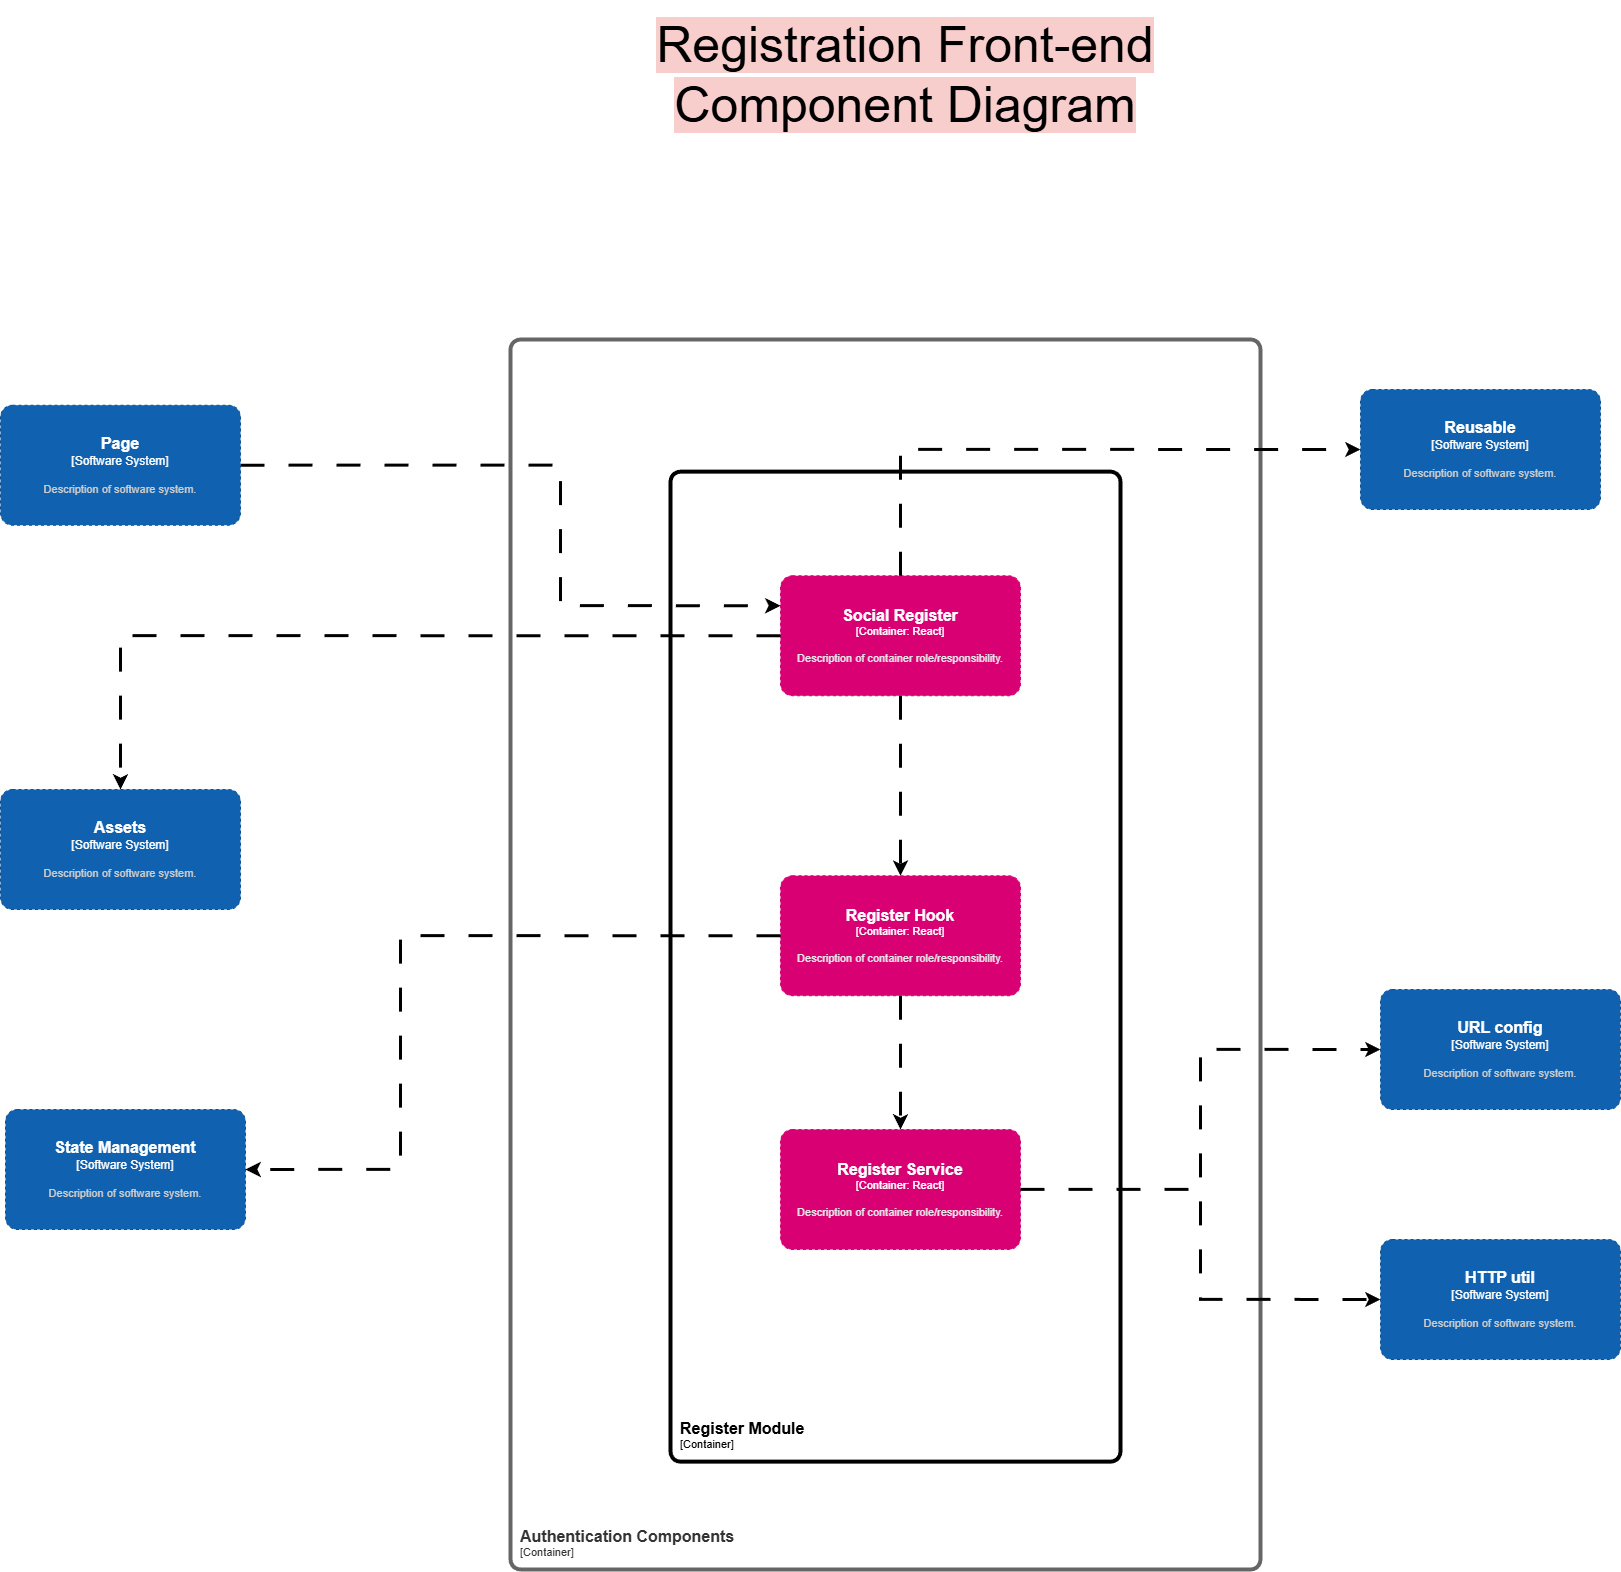

The diagram above was exported from draw.io. Its source (the exported page's mxGraphModel, read from the mxfile embedded in the PNG):
<mxGraphModel dx="4440" dy="2477" grid="1" gridSize="10" guides="1" tooltips="1" connect="1" arrows="1" fold="1" page="1" pageScale="1" pageWidth="850" pageHeight="1100" math="0" shadow="0">
  <root>
    <mxCell id="0" />
    <mxCell id="1" parent="0" />
    <object placeholders="1" c4Name="Authentication Components" c4Type="ContainerScopeBoundary" c4Application="Container" label="&lt;font style=&quot;font-size: 16px&quot;&gt;&lt;b&gt;&lt;div style=&quot;text-align: left&quot;&gt;%c4Name%&lt;/div&gt;&lt;/b&gt;&lt;/font&gt;&lt;div style=&quot;text-align: left&quot;&gt;[%c4Application%]&lt;/div&gt;" id="60q8sW4SU_qWVrSZKqF6-1">
      <mxCell parent="1" style="rounded=1;fontSize=11;whiteSpace=wrap;html=1;arcSize=20;fillColor=none;strokeColor=#666666;fontColor=#333333;labelBackgroundColor=none;align=left;verticalAlign=bottom;labelBorderColor=none;spacingTop=0;spacing=10;metaEdit=1;rotatable=0;perimeter=rectanglePerimeter;noLabel=0;labelPadding=0;allowArrows=0;connectable=0;expand=0;recursiveResize=0;editable=1;pointerEvents=0;absoluteArcSize=1;points=[[0.25,0,0],[0.5,0,0],[0.75,0,0],[1,0.25,0],[1,0.5,0],[1,0.75,0],[0.75,1,0],[0.5,1,0],[0.25,1,0],[0,0.75,0],[0,0.5,0],[0,0.25,0]];strokeWidth=4;" vertex="1">
        <mxGeometry height="1230" width="750" x="910" y="800" as="geometry" />
      </mxCell>
    </object>
    <object placeholders="1" c4Name="Register Module" c4Type="ContainerScopeBoundary" c4Application="Container" label="&lt;font style=&quot;font-size: 16px&quot;&gt;&lt;b&gt;&lt;div style=&quot;text-align: left&quot;&gt;%c4Name%&lt;/div&gt;&lt;/b&gt;&lt;/font&gt;&lt;div style=&quot;text-align: left&quot;&gt;[%c4Application%]&lt;/div&gt;" id="60q8sW4SU_qWVrSZKqF6-2">
      <mxCell parent="1" style="rounded=1;fontSize=11;whiteSpace=wrap;html=1;arcSize=20;labelBackgroundColor=none;align=left;verticalAlign=bottom;labelBorderColor=none;spacingTop=0;spacing=10;metaEdit=1;rotatable=0;perimeter=rectanglePerimeter;noLabel=0;labelPadding=0;allowArrows=0;connectable=0;expand=0;recursiveResize=0;editable=1;pointerEvents=0;absoluteArcSize=1;points=[[0.25,0,0],[0.5,0,0],[0.75,0,0],[1,0.25,0],[1,0.5,0],[1,0.75,0],[0.75,1,0],[0.5,1,0],[0.25,1,0],[0,0.75,0],[0,0.5,0],[0,0.25,0]];strokeWidth=4;" vertex="1">
        <mxGeometry height="990" width="450" x="1070" y="932.1599999999999" as="geometry" />
      </mxCell>
    </object>
    <object placeholders="1" c4Name="Social Register" c4Type="Container" c4Technology="React" c4Description="Description of container role/responsibility." label="&lt;font style=&quot;font-size: 16px&quot;&gt;&lt;b&gt;%c4Name%&lt;/b&gt;&lt;/font&gt;&lt;div&gt;[%c4Type%: %c4Technology%]&lt;/div&gt;&lt;br&gt;&lt;div&gt;&lt;font style=&quot;font-size: 11px&quot;&gt;&lt;font color=&quot;#E6E6E6&quot;&gt;%c4Description%&lt;/font&gt;&lt;/div&gt;" id="60q8sW4SU_qWVrSZKqF6-3">
      <mxCell parent="1" style="rounded=1;whiteSpace=wrap;html=1;fontSize=11;labelBackgroundColor=none;fillColor=#D80073;fontColor=#ffffff;align=center;arcSize=10;strokeColor=#D80073;metaEdit=1;resizable=0;points=[[0.25,0,0],[0.5,0,0],[0.75,0,0],[1,0.25,0],[1,0.5,0],[1,0.75,0],[0.75,1,0],[0.5,1,0],[0.25,1,0],[0,0.75,0],[0,0.5,0],[0,0.25,0]];dashed=1;" vertex="1">
        <mxGeometry height="120" width="240" x="1180" y="1036.25" as="geometry" />
      </mxCell>
    </object>
    <object placeholders="1" c4Name="Register Hook" c4Type="Container" c4Technology="React" c4Description="Description of container role/responsibility." label="&lt;font style=&quot;font-size: 16px&quot;&gt;&lt;b&gt;%c4Name%&lt;/b&gt;&lt;/font&gt;&lt;div&gt;[%c4Type%: %c4Technology%]&lt;/div&gt;&lt;br&gt;&lt;div&gt;&lt;font style=&quot;font-size: 11px&quot;&gt;&lt;font color=&quot;#E6E6E6&quot;&gt;%c4Description%&lt;/font&gt;&lt;/div&gt;" id="60q8sW4SU_qWVrSZKqF6-4">
      <mxCell parent="1" style="rounded=1;whiteSpace=wrap;html=1;fontSize=11;labelBackgroundColor=none;fillColor=#D80073;fontColor=#ffffff;align=center;arcSize=10;strokeColor=#D80073;metaEdit=1;resizable=0;points=[[0.25,0,0],[0.5,0,0],[0.75,0,0],[1,0.25,0],[1,0.5,0],[1,0.75,0],[0.75,1,0],[0.5,1,0],[0.25,1,0],[0,0.75,0],[0,0.5,0],[0,0.25,0]];dashed=1;" vertex="1">
        <mxGeometry height="120" width="240" x="1180" y="1336.25" as="geometry" />
      </mxCell>
    </object>
    <object placeholders="1" c4Name="Register Service" c4Type="Container" c4Technology="React" c4Description="Description of container role/responsibility." label="&lt;font style=&quot;font-size: 16px&quot;&gt;&lt;b&gt;%c4Name%&lt;/b&gt;&lt;/font&gt;&lt;div&gt;[%c4Type%: %c4Technology%]&lt;/div&gt;&lt;br&gt;&lt;div&gt;&lt;font style=&quot;font-size: 11px&quot;&gt;&lt;font color=&quot;#E6E6E6&quot;&gt;%c4Description%&lt;/font&gt;&lt;/div&gt;" id="60q8sW4SU_qWVrSZKqF6-5">
      <mxCell parent="1" style="rounded=1;whiteSpace=wrap;html=1;fontSize=11;labelBackgroundColor=none;fillColor=#D80073;fontColor=#ffffff;align=center;arcSize=10;strokeColor=#D80073;metaEdit=1;resizable=0;points=[[0.25,0,0],[0.5,0,0],[0.75,0,0],[1,0.25,0],[1,0.5,0],[1,0.75,0],[0.75,1,0],[0.5,1,0],[0.25,1,0],[0,0.75,0],[0,0.5,0],[0,0.25,0]];dashed=1;" vertex="1">
        <mxGeometry height="120" width="240" x="1180" y="1590" as="geometry" />
      </mxCell>
    </object>
    <mxCell id="60q8sW4SU_qWVrSZKqF6-6" edge="1" parent="1" source="60q8sW4SU_qWVrSZKqF6-3" style="edgeStyle=orthogonalEdgeStyle;rounded=0;orthogonalLoop=1;jettySize=auto;html=1;exitX=0.5;exitY=1;exitDx=0;exitDy=0;exitPerimeter=0;entryX=0.5;entryY=0;entryDx=0;entryDy=0;entryPerimeter=0;dashed=1;dashPattern=8 8;strokeWidth=3;" target="60q8sW4SU_qWVrSZKqF6-4">
      <mxGeometry relative="1" as="geometry">
        <Array as="points" />
      </mxGeometry>
    </mxCell>
    <mxCell id="60q8sW4SU_qWVrSZKqF6-7" edge="1" parent="1" source="60q8sW4SU_qWVrSZKqF6-8" style="edgeStyle=orthogonalEdgeStyle;rounded=0;orthogonalLoop=1;jettySize=auto;html=1;exitX=1;exitY=0.5;exitDx=0;exitDy=0;exitPerimeter=0;entryX=0;entryY=0.25;entryDx=0;entryDy=0;entryPerimeter=0;dashed=1;dashPattern=8 8;strokeWidth=3;" target="60q8sW4SU_qWVrSZKqF6-3">
      <mxGeometry relative="1" as="geometry">
        <Array as="points">
          <mxPoint x="960" y="926" />
          <mxPoint x="960" y="1066" />
        </Array>
      </mxGeometry>
    </mxCell>
    <object placeholders="1" c4Name="Page" c4Type="Software System" c4Description="Description of software system." label="&lt;font style=&quot;font-size: 16px&quot;&gt;&lt;b&gt;%c4Name%&lt;/b&gt;&lt;/font&gt;&lt;div&gt;[%c4Type%]&lt;/div&gt;&lt;br&gt;&lt;div&gt;&lt;font style=&quot;font-size: 11px&quot;&gt;&lt;font color=&quot;#cccccc&quot;&gt;%c4Description%&lt;/font&gt;&lt;/div&gt;" id="60q8sW4SU_qWVrSZKqF6-8">
      <mxCell parent="1" style="rounded=1;whiteSpace=wrap;html=1;labelBackgroundColor=none;fillColor=#1061B0;fontColor=#ffffff;align=center;arcSize=10;strokeColor=#0D5091;metaEdit=1;resizable=0;points=[[0.25,0,0],[0.5,0,0],[0.75,0,0],[1,0.25,0],[1,0.5,0],[1,0.75,0],[0.75,1,0],[0.5,1,0],[0.25,1,0],[0,0.75,0],[0,0.5,0],[0,0.25,0]];dashed=1;" vertex="1">
        <mxGeometry height="120" width="240" x="400" y="865.6999999999998" as="geometry" />
      </mxCell>
    </object>
    <object placeholders="1" c4Name="Assets" c4Type="Software System" c4Description="Description of software system." label="&lt;font style=&quot;font-size: 16px&quot;&gt;&lt;b&gt;%c4Name%&lt;/b&gt;&lt;/font&gt;&lt;div&gt;[%c4Type%]&lt;/div&gt;&lt;br&gt;&lt;div&gt;&lt;font style=&quot;font-size: 11px&quot;&gt;&lt;font color=&quot;#cccccc&quot;&gt;%c4Description%&lt;/font&gt;&lt;/div&gt;" id="60q8sW4SU_qWVrSZKqF6-9">
      <mxCell parent="1" style="rounded=1;whiteSpace=wrap;html=1;labelBackgroundColor=none;fillColor=#1061B0;fontColor=#ffffff;align=center;arcSize=10;strokeColor=#0D5091;metaEdit=1;resizable=0;points=[[0.25,0,0],[0.5,0,0],[0.75,0,0],[1,0.25,0],[1,0.5,0],[1,0.75,0],[0.75,1,0],[0.5,1,0],[0.25,1,0],[0,0.75,0],[0,0.5,0],[0,0.25,0]];dashed=1;" vertex="1">
        <mxGeometry height="120" width="240" x="400" y="1250" as="geometry" />
      </mxCell>
    </object>
    <object placeholders="1" c4Name="State Management" c4Type="Software System" c4Description="Description of software system." label="&lt;font style=&quot;font-size: 16px&quot;&gt;&lt;b&gt;%c4Name%&lt;/b&gt;&lt;/font&gt;&lt;div&gt;[%c4Type%]&lt;/div&gt;&lt;br&gt;&lt;div&gt;&lt;font style=&quot;font-size: 11px&quot;&gt;&lt;font color=&quot;#cccccc&quot;&gt;%c4Description%&lt;/font&gt;&lt;/div&gt;" id="60q8sW4SU_qWVrSZKqF6-10">
      <mxCell parent="1" style="rounded=1;whiteSpace=wrap;html=1;labelBackgroundColor=none;fillColor=#1061B0;fontColor=#ffffff;align=center;arcSize=10;strokeColor=#0D5091;metaEdit=1;resizable=0;points=[[0.25,0,0],[0.5,0,0],[0.75,0,0],[1,0.25,0],[1,0.5,0],[1,0.75,0],[0.75,1,0],[0.5,1,0],[0.25,1,0],[0,0.75,0],[0,0.5,0],[0,0.25,0]];dashed=1;" vertex="1">
        <mxGeometry height="120" width="240" x="405" y="1570" as="geometry" />
      </mxCell>
    </object>
    <object placeholders="1" c4Name="HTTP util" c4Type="Software System" c4Description="Description of software system." label="&lt;font style=&quot;font-size: 16px&quot;&gt;&lt;b&gt;%c4Name%&lt;/b&gt;&lt;/font&gt;&lt;div&gt;[%c4Type%]&lt;/div&gt;&lt;br&gt;&lt;div&gt;&lt;font style=&quot;font-size: 11px&quot;&gt;&lt;font color=&quot;#cccccc&quot;&gt;%c4Description%&lt;/font&gt;&lt;/div&gt;" id="60q8sW4SU_qWVrSZKqF6-11">
      <mxCell parent="1" style="rounded=1;whiteSpace=wrap;html=1;labelBackgroundColor=none;fillColor=#1061B0;fontColor=#ffffff;align=center;arcSize=10;strokeColor=#0D5091;metaEdit=1;resizable=0;points=[[0.25,0,0],[0.5,0,0],[0.75,0,0],[1,0.25,0],[1,0.5,0],[1,0.75,0],[0.75,1,0],[0.5,1,0],[0.25,1,0],[0,0.75,0],[0,0.5,0],[0,0.25,0]];dashed=1;" vertex="1">
        <mxGeometry height="120" width="240" x="1780" y="1700" as="geometry" />
      </mxCell>
    </object>
    <object placeholders="1" c4Name="URL config" c4Type="Software System" c4Description="Description of software system." label="&lt;font style=&quot;font-size: 16px&quot;&gt;&lt;b&gt;%c4Name%&lt;/b&gt;&lt;/font&gt;&lt;div&gt;[%c4Type%]&lt;/div&gt;&lt;br&gt;&lt;div&gt;&lt;font style=&quot;font-size: 11px&quot;&gt;&lt;font color=&quot;#cccccc&quot;&gt;%c4Description%&lt;/font&gt;&lt;/div&gt;" id="60q8sW4SU_qWVrSZKqF6-12">
      <mxCell parent="1" style="rounded=1;whiteSpace=wrap;html=1;labelBackgroundColor=none;fillColor=#1061B0;fontColor=#ffffff;align=center;arcSize=10;strokeColor=#0D5091;metaEdit=1;resizable=0;points=[[0.25,0,0],[0.5,0,0],[0.75,0,0],[1,0.25,0],[1,0.5,0],[1,0.75,0],[0.75,1,0],[0.5,1,0],[0.25,1,0],[0,0.75,0],[0,0.5,0],[0,0.25,0]];dashed=1;" vertex="1">
        <mxGeometry height="120" width="240" x="1780" y="1450" as="geometry" />
      </mxCell>
    </object>
    <object placeholders="1" c4Name="Reusable" c4Type="Software System" c4Description="Description of software system." label="&lt;font style=&quot;font-size: 16px&quot;&gt;&lt;b&gt;%c4Name%&lt;/b&gt;&lt;/font&gt;&lt;div&gt;[%c4Type%]&lt;/div&gt;&lt;br&gt;&lt;div&gt;&lt;font style=&quot;font-size: 11px&quot;&gt;&lt;font color=&quot;#cccccc&quot;&gt;%c4Description%&lt;/font&gt;&lt;/div&gt;" id="60q8sW4SU_qWVrSZKqF6-13">
      <mxCell parent="1" style="rounded=1;whiteSpace=wrap;html=1;labelBackgroundColor=none;fillColor=#1061B0;fontColor=#ffffff;align=center;arcSize=10;strokeColor=#0D5091;metaEdit=1;resizable=0;points=[[0.25,0,0],[0.5,0,0],[0.75,0,0],[1,0.25,0],[1,0.5,0],[1,0.75,0],[0.75,1,0],[0.5,1,0],[0.25,1,0],[0,0.75,0],[0,0.5,0],[0,0.25,0]];dashed=1;" vertex="1">
        <mxGeometry height="120" width="240" x="1760" y="850" as="geometry" />
      </mxCell>
    </object>
    <mxCell id="60q8sW4SU_qWVrSZKqF6-14" edge="1" parent="1" source="60q8sW4SU_qWVrSZKqF6-3" style="edgeStyle=orthogonalEdgeStyle;rounded=0;orthogonalLoop=1;jettySize=auto;html=1;exitX=0.5;exitY=0;exitDx=0;exitDy=0;exitPerimeter=0;entryX=0;entryY=0.5;entryDx=0;entryDy=0;entryPerimeter=0;dashed=1;dashPattern=8 8;strokeWidth=3;" target="60q8sW4SU_qWVrSZKqF6-13">
      <mxGeometry relative="1" as="geometry" />
    </mxCell>
    <mxCell id="60q8sW4SU_qWVrSZKqF6-15" edge="1" parent="1" source="60q8sW4SU_qWVrSZKqF6-4" style="edgeStyle=orthogonalEdgeStyle;rounded=0;orthogonalLoop=1;jettySize=auto;html=1;exitX=0;exitY=0.5;exitDx=0;exitDy=0;exitPerimeter=0;entryX=1;entryY=0.5;entryDx=0;entryDy=0;entryPerimeter=0;dashed=1;dashPattern=8 8;strokeWidth=3;" target="60q8sW4SU_qWVrSZKqF6-10">
      <mxGeometry relative="1" as="geometry">
        <Array as="points">
          <mxPoint x="800" y="1396" />
          <mxPoint x="800" y="1630" />
        </Array>
      </mxGeometry>
    </mxCell>
    <mxCell id="60q8sW4SU_qWVrSZKqF6-16" edge="1" parent="1" source="60q8sW4SU_qWVrSZKqF6-4" style="edgeStyle=orthogonalEdgeStyle;rounded=0;orthogonalLoop=1;jettySize=auto;html=1;exitX=0.5;exitY=1;exitDx=0;exitDy=0;exitPerimeter=0;entryX=0.5;entryY=0;entryDx=0;entryDy=0;entryPerimeter=0;dashed=1;dashPattern=8 8;strokeWidth=3;" target="60q8sW4SU_qWVrSZKqF6-5">
      <mxGeometry relative="1" as="geometry" />
    </mxCell>
    <mxCell id="60q8sW4SU_qWVrSZKqF6-17" edge="1" parent="1" source="60q8sW4SU_qWVrSZKqF6-3" style="edgeStyle=orthogonalEdgeStyle;rounded=0;orthogonalLoop=1;jettySize=auto;html=1;exitX=0;exitY=0.5;exitDx=0;exitDy=0;exitPerimeter=0;dashed=1;dashPattern=8 8;strokeWidth=3;">
      <mxGeometry relative="1" as="geometry">
        <Array as="points">
          <mxPoint x="520" y="1096" />
        </Array>
        <mxPoint x="520" y="1250" as="targetPoint" />
      </mxGeometry>
    </mxCell>
    <mxCell id="60q8sW4SU_qWVrSZKqF6-18" edge="1" parent="1" source="60q8sW4SU_qWVrSZKqF6-5" style="edgeStyle=orthogonalEdgeStyle;rounded=0;orthogonalLoop=1;jettySize=auto;html=1;entryX=0;entryY=0.5;entryDx=0;entryDy=0;entryPerimeter=0;dashed=1;dashPattern=8 8;strokeWidth=3;" target="60q8sW4SU_qWVrSZKqF6-12">
      <mxGeometry relative="1" as="geometry" />
    </mxCell>
    <mxCell id="60q8sW4SU_qWVrSZKqF6-19" edge="1" parent="1" source="60q8sW4SU_qWVrSZKqF6-5" style="edgeStyle=orthogonalEdgeStyle;rounded=0;orthogonalLoop=1;jettySize=auto;html=1;entryX=0;entryY=0.5;entryDx=0;entryDy=0;entryPerimeter=0;dashed=1;dashPattern=8 8;strokeWidth=3;" target="60q8sW4SU_qWVrSZKqF6-11">
      <mxGeometry relative="1" as="geometry" />
    </mxCell>
    <mxCell id="60q8sW4SU_qWVrSZKqF6-20" parent="1" style="text;html=1;whiteSpace=wrap;strokeColor=none;fillColor=none;align=center;verticalAlign=middle;rounded=0;" value="&lt;font style=&quot;font-size: 50px; background-color: rgb(248, 206, 204);&quot;&gt;Registration Front-end Component Diagram&lt;/font&gt;" vertex="1">
      <mxGeometry height="150" width="550" x="1030" y="460" as="geometry" />
    </mxCell>
  </root>
</mxGraphModel>